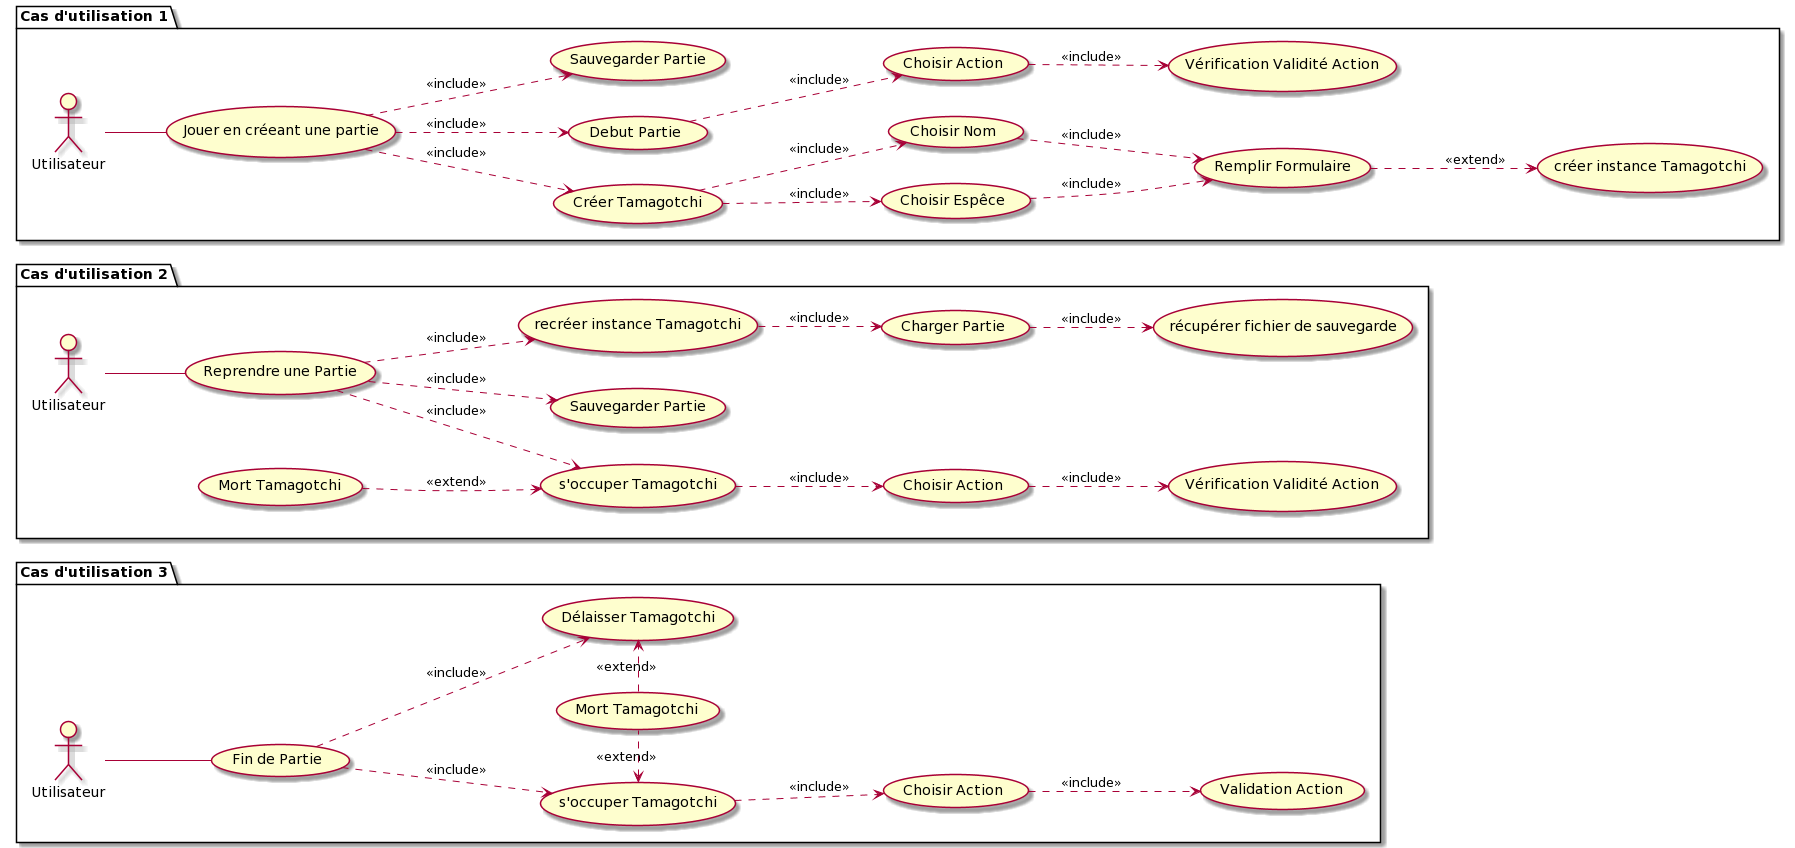

The diagram above was rendered by PlantUML. Its source (embedded in the PNG):
@startuml
left to right direction

package  "Cas d'utilisation 3"  #white{
        actor "Utilisateur" as user3
        
        usecase "Fin de Partie" as finPart
        usecase "s'occuper Tamagotchi" as occupeTama2
   
        usecase "Délaisser Tamagotchi" as delaisserTama2
        usecase "Mort Tamagotchi" as mortTama2
        usecase "Choisir Action" as choixAction3
        usecase "Validation Action" as validationAction3


     finPart ..> occupeTama2 : <<include>>

        user3 -- finPart

        finPart ..> delaisserTama2 : <<include>>

        mortTama2 .left.> occupeTama2 : <<extend>>
        mortTama2 .right.> delaisserTama2 : <<extend>>
        choixAction3 ..> validationAction3 : <<include>>

        occupeTama2 ..> choixAction3 : <<include>>

}



package "Cas d'utilisation 2" #white{
    actor "Utilisateur" as user2
    usecase "Reprendre une Partie" as repPart
        user2 -- repPart

        usecase "recréer instance Tamagotchi" as recreeInstanc
        repPart ..> recreeInstanc : <<include>>
        usecase "s'occuper Tamagotchi" as occupeTama
        repPart ..> occupeTama : <<include>>


        usecase "Mort Tamagotchi" as mortTama
        mortTama ..> occupeTama : <<extend>>

        usecase "Sauvegarder Partie" as savePartie2
        repPart ..> savePartie2 : <<include>>

        usecase "Charger Partie" as chargPartie
        recreeInstanc ..> chargPartie : <<include>>

        usecase "récupérer fichier de sauvegarde" as recupFichier
        chargPartie ..> recupFichier : <<include>>

        usecase "Choisir Action" as choixAction2
        occupeTama ..> choixAction2 : <<include>>

        usecase "Vérification Validité Action" as validiteAct2
        choixAction2 ..> validiteAct2 : <<include>>

}


package "Cas d'utilisation 1"  #white{
    actor Utilisateur as user1
    usecase "Jouer en créeant une partie" as jcreerPart
    usecase "Créer Tamagotchi" as creeTama
    usecase "Debut Partie" as debPartie
    usecase "Choisir Action" as choixAction1
    usecase "Vérification Validité Action" as validiteAct
    usecase "Sauvegarder Partie" as savePartie
    usecase "Choisir Espêce" as choixEspece
    usecase "Choisir Nom" as choixnom1
    usecase "Remplir Formulaire" as formul
    usecase "créer instance Tamagotchi" as creeInstanc
    user1 -- jcreerPart
    jcreerPart ..> creeTama : <<include>>
    creeTama ..> choixnom1 : <<include>>
    creeTama ..> choixEspece : <<include>>
    choixEspece ..> formul : <<include>>
    choixnom1 ..> formul : <<include>>
    formul ..> creeInstanc : <<extend>>
    jcreerPart ..> debPartie : <<include>>
    choixAction1 ..> validiteAct : <<include>>
    debPartie ..> choixAction1 : <<include>>
    jcreerPart ..> savePartie : <<include>>
}
@enduml